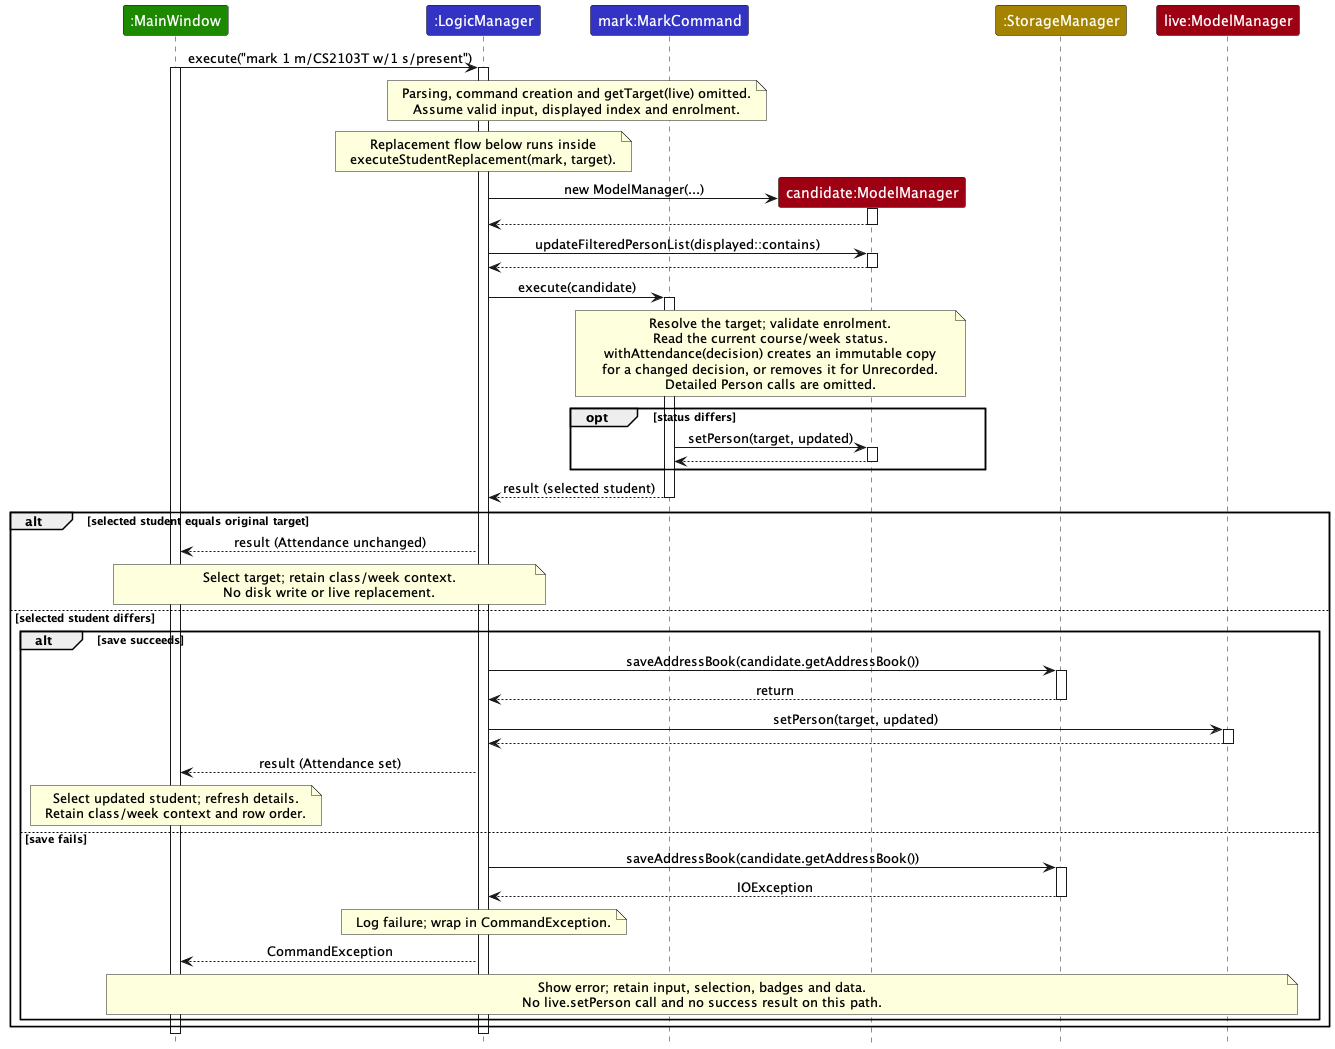

The diagram above was rendered by PlantUML. Its source (embedded in the PNG):
@startuml
!include style.puml
skinparam ArrowFontStyle plain
skinparam sequenceParticipantFontColor white
skinparam sequenceMessageAlign center

participant ":MainWindow" as UI UI_COLOR
participant ":LogicManager" as Logic LOGIC_COLOR
participant "mark:MarkCommand" as Mark LOGIC_COLOR
participant "candidate:ModelManager" as Candidate MODEL_COLOR
participant ":StorageManager" as Storage STORAGE_COLOR
participant "live:ModelManager" as Live MODEL_COLOR

UI -> Logic : execute("mark 1 m/CS2103T w/1 s/present")
activate UI
activate Logic
note over Logic, Mark
Parsing, command creation and getTarget(live) omitted.
Assume valid input, displayed index and enrolment.
end note
note over Logic
Replacement flow below runs inside
executeStudentReplacement(mark, target).
end note
create Candidate
Logic -> Candidate : new ModelManager(...)
activate Candidate
Candidate --> Logic
deactivate Candidate
Logic -> Candidate : updateFilteredPersonList(displayed::contains)
activate Candidate
Candidate --> Logic
deactivate Candidate
Logic -> Mark : execute(candidate)
activate Mark
note over Mark, Candidate
Resolve the target; validate enrolment.
Read the current course/week status.
withAttendance(decision) creates an immutable copy
for a changed decision, or removes it for Unrecorded.
Detailed Person calls are omitted.
end note
opt status differs
Mark -> Candidate : setPerson(target, updated)
activate Candidate
Candidate --> Mark
deactivate Candidate
end
Mark --> Logic : result (selected student)
deactivate Mark

alt selected student equals original target
Logic --> UI : result (Attendance unchanged)
note over UI, Logic
Select target; retain class/week context.
No disk write or live replacement.
end note
else selected student differs
alt save succeeds
Logic -> Storage : saveAddressBook(candidate.getAddressBook())
activate Storage
Storage --> Logic : return
deactivate Storage
Logic -> Live : setPerson(target, updated)
activate Live
Live --> Logic
deactivate Live
Logic --> UI : result (Attendance set)
note over UI
Select updated student; refresh details.
Retain class/week context and row order.
end note
else save fails
Logic -> Storage : saveAddressBook(candidate.getAddressBook())
activate Storage
Storage --> Logic : IOException
deactivate Storage
note over Logic
Log failure; wrap in CommandException.
end note
Logic --> UI : CommandException
note over UI, Live
Show error; retain input, selection, badges and data.
No live.setPerson call and no success result on this path.
end note
end
end

deactivate Logic
deactivate UI
@enduml